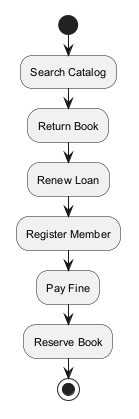

The diagram above was rendered by PlantUML. Its source (embedded in the PNG):
@startuml
skinparam backgroundColor #FFFFFF
skinparam classBackgroundColor #E8F4FA
skinparam classBorderColor #2C7DA0
skinparam defaultFontSize 11
start
:Search Catalog;
:Return Book;
:Renew Loan;
:Register Member;
:Pay Fine;
:Reserve Book;
stop
@enduml